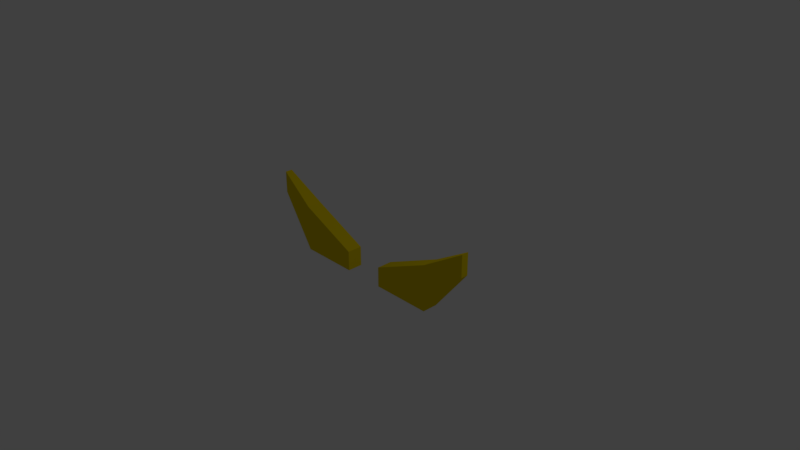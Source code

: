 # Source: Waruimon_face.blend  (saved by Blender 2.79.0; exported with 4.5.12 LTS)
import bpy
from mathutils import Matrix  # noqa: F401  (used for matrix-valued properties, if any)

bpy.ops.wm.read_factory_settings(use_empty=True)
scene = bpy.context.scene
scene.name = 'Scene'

# ---- collections
col_collection_1 = bpy.data.collections.new('Collection 1'); scene.collection.children.link(col_collection_1)

# ---- materials (node trees are filled in below, after node groups)
mat_material_001 = bpy.data.materials.new('Material.001')
mat_material_001.alpha_threshold = 0.0
mat_material_001.use_transparent_shadow = False
mat_material_001.diffuse_color = (0.8, 0.6111, 0.0, 1.0)
mat_material_001.roughness = 0.5

# ---- material node trees

# ---- world
world_world = bpy.data.worlds.new('World'); scene.world = world_world
world_world.color = (0.05088, 0.05088, 0.05088)
world_world.use_sun_shadow = False
world_world.sun_shadow_jitter_overblur = 0.0
world_world.cycles.sampling_method = 'MANUAL'

# ---- cameras
cam_camera = bpy.data.cameras.new('Camera')
cam_camera.clip_end = 100.0
cam_camera.lens = 35.0
cam_camera.sensor_width = 32.0
cam_camera.sensor_height = 18.0
cam_camera.ortho_scale = 7.314
cam_camera.dof.focus_distance = 0.0
cam_camera.dof.aperture_fstop = 128.0

# ---- lights
light_lamp = bpy.data.lights.new('Lamp', 'POINT')
light_lamp.transmission_factor = 0.0
light_lamp.cutoff_distance = 30.0
light_lamp.energy = 100.0
light_lamp.shadow_buffer_clip_start = 1.001
light_lamp.shadow_soft_size = 0.1
light_lamp.shadow_maximum_resolution = 0.006
light_lamp.use_absolute_resolution = True

# ---- meshes
me_cube_001 = bpy.data.meshes.new('Cube.001')
me_cube_001.from_pydata([(0.2863, -0.1054, -0.3211), (0.2863, -0.1054, -0.04512), (0.2863, 0.1054, -0.3211), (0.2863, 0.1054, -0.04512), (1.106, -0.1054, -0.3211), (1.106, -0.1054, 0.3211), (1.106, 0.1054, -0.3211), (1.106, 0.1054, 0.3211), (1.652, -0.04995, 0.3481), (1.652, -0.04995, 0.6523), (1.652, 0.04995, 0.3481), (1.652, 0.04995, 0.6523)], [], [(0, 1, 3, 2), (2, 3, 7, 6), (7, 5, 9, 11), (4, 5, 1, 0), (2, 6, 4, 0), (7, 3, 1, 5), (10, 11, 9, 8), (6, 7, 11, 10), (5, 4, 8, 9), (4, 6, 10, 8)])
me_cube_001.materials.append(mat_material_001)
me_cube_001.use_remesh_preserve_volume = False
me_cube_001.use_remesh_preserve_attributes = False
me_cube_001.use_mirror_vertex_groups = False
me_cube_001.update()

# ---- objects
ob_cube = bpy.data.objects.new('Cube', me_cube_001)
ob_lamp = bpy.data.objects.new('Lamp', light_lamp)
ob_camera = bpy.data.objects.new('Camera', cam_camera)

# ---- transforms, parenting, visibility, modifiers, constraints
ob_cube.location = (0.0, 0.0, 0.0)
ob_cube.lineart.crease_threshold = 0.0
_m = ob_cube.modifiers.new('Mirror', 'MIRROR')
ob_lamp.location = (4.076, 1.005, 5.904)
ob_lamp.rotation_euler = (0.6503, 0.05522, 1.866)
ob_lamp.lock_rotations_4d = False
ob_lamp.empty_display_type = 'ARROWS'
ob_lamp.color = (0.0, 0.0, 0.0, 0.0)
ob_lamp.lineart.crease_threshold = 0.0
ob_camera.location = (7.481, -6.508, 5.344)
ob_camera.rotation_euler = (1.109, 0.0, 0.8149)
ob_camera.lock_rotations_4d = False
ob_camera.empty_display_type = 'ARROWS'
ob_camera.color = (0.0, 0.0, 0.0, 0.0)
ob_camera.display_type = 'WIRE'
ob_camera.lineart.crease_threshold = 0.0

# ---- collection membership
col_collection_1.objects.link(ob_cube)
col_collection_1.objects.link(ob_lamp)
col_collection_1.objects.link(ob_camera)

# ---- scene / render settings (as saved in the file)
scene.camera = ob_camera
scene.frame_start = 1; scene.frame_end = 250; scene.frame_set(1)
scene.render.engine = 'BLENDER_EEVEE_NEXT'
scene.render.resolution_percentage = 50
scene.render.dither_intensity = 0.0
scene.cycles.use_denoising = False
scene.cycles.samples = 128
scene.cycles.sampling_pattern = 'TABULATED_SOBOL'
scene.cycles.use_adaptive_sampling = False
scene.cycles.use_light_tree = False
scene.cycles.blur_glossy = 0.0
scene.cycles.sample_clamp_indirect = 0.0
scene.view_settings.view_transform = 'Standard'
bpy.context.view_layer.update()
